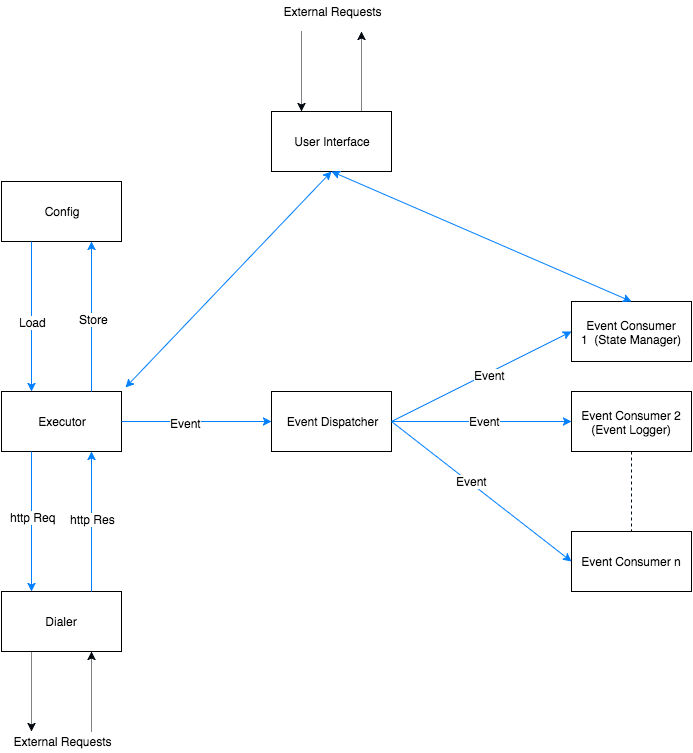

The diagram above was exported from draw.io. Its source (the exported page's mxGraphModel, read from the mxfile embedded in the PNG):
<mxGraphModel dx="798" dy="639" grid="1" gridSize="10" guides="1" tooltips="1" connect="1" arrows="1" fold="1" page="1" pageScale="1" pageWidth="850" pageHeight="1100" background="#ffffff" math="0" shadow="0">
  <root>
    <mxCell id="0" />
    <mxCell id="1" parent="0" />
    <mxCell id="6227205450192783-1" value="Config" style="whiteSpace=wrap;html=1;fillColor=none;" vertex="1" parent="1">
      <mxGeometry x="520" y="420" width="120" height="60" as="geometry" />
    </mxCell>
    <mxCell id="6227205450192783-2" value="Executor" style="whiteSpace=wrap;html=1;fillColor=none;" vertex="1" parent="1">
      <mxGeometry x="520" y="630" width="120" height="60" as="geometry" />
    </mxCell>
    <mxCell id="6227205450192783-3" value="Dialer" style="whiteSpace=wrap;html=1;fillColor=none;" vertex="1" parent="1">
      <mxGeometry x="520" y="830" width="120" height="60" as="geometry" />
    </mxCell>
    <mxCell id="6227205450192783-4" value="Event Dispatcher" style="whiteSpace=wrap;html=1;fillColor=none;" vertex="1" parent="1">
      <mxGeometry x="790" y="630" width="120" height="60" as="geometry" />
    </mxCell>
    <mxCell id="6227205450192783-5" value="Event Consumer 1&amp;nbsp;&lt;span&gt;&amp;nbsp;(State Manager)&lt;/span&gt;" style="whiteSpace=wrap;html=1;fillColor=none;" vertex="1" parent="1">
      <mxGeometry x="1090" y="540" width="120" height="60" as="geometry" />
    </mxCell>
    <mxCell id="6227205450192783-6" value="Event Consumer 2 (Event Logger)" style="whiteSpace=wrap;html=1;fillColor=none;" vertex="1" parent="1">
      <mxGeometry x="1090" y="630" width="120" height="60" as="geometry" />
    </mxCell>
    <mxCell id="6227205450192783-7" value="Event Consumer n" style="whiteSpace=wrap;html=1;fillColor=none;" vertex="1" parent="1">
      <mxGeometry x="1090" y="770" width="120" height="60" as="geometry" />
    </mxCell>
    <mxCell id="6227205450192783-8" value="" style="endArrow=classic;html=1;strokeColor=#007FFF;entryX=0.25;entryY=0;exitX=0.25;exitY=1;" edge="1" parent="1" source="6227205450192783-1" target="6227205450192783-2">
      <mxGeometry width="50" height="50" relative="1" as="geometry">
        <mxPoint x="530" y="590" as="sourcePoint" />
        <mxPoint x="580" y="540" as="targetPoint" />
      </mxGeometry>
    </mxCell>
    <mxCell id="6227205450192783-17" value="Load" style="text;html=1;resizable=0;points=[];align=center;verticalAlign=middle;labelBackgroundColor=#ffffff;" vertex="1" connectable="0" parent="6227205450192783-8">
      <mxGeometry x="0.0739" y="1" relative="1" as="geometry">
        <mxPoint x="-1" y="-1" as="offset" />
      </mxGeometry>
    </mxCell>
    <mxCell id="6227205450192783-9" value="" style="endArrow=classic;html=1;strokeColor=#007FFF;entryX=0.25;entryY=0;exitX=0.25;exitY=1;" edge="1" parent="1" source="6227205450192783-2" target="6227205450192783-3">
      <mxGeometry x="579" y="690" width="50" height="50" as="geometry">
        <mxPoint x="579" y="690" as="sourcePoint" />
        <mxPoint x="579" y="840" as="targetPoint" />
      </mxGeometry>
    </mxCell>
    <mxCell id="6227205450192783-19" value="http Req" style="text;html=1;resizable=0;points=[];align=center;verticalAlign=middle;labelBackgroundColor=#ffffff;" vertex="1" connectable="0" parent="6227205450192783-9">
      <mxGeometry relative="1" as="geometry">
        <mxPoint x="1" y="-5" as="offset" />
      </mxGeometry>
    </mxCell>
    <mxCell id="6227205450192783-10" value="" style="endArrow=classic;html=1;strokeColor=#007FFF;entryX=0.75;entryY=1;exitX=0.75;exitY=0;" edge="1" parent="1" source="6227205450192783-3" target="6227205450192783-2">
      <mxGeometry width="50" height="50" relative="1" as="geometry">
        <mxPoint x="580" y="790" as="sourcePoint" />
        <mxPoint x="630" y="740" as="targetPoint" />
      </mxGeometry>
    </mxCell>
    <mxCell id="6227205450192783-20" value="http Res" style="text;html=1;resizable=0;points=[];align=center;verticalAlign=middle;labelBackgroundColor=#ffffff;" vertex="1" connectable="0" parent="6227205450192783-10">
      <mxGeometry x="0.0494" y="-1" relative="1" as="geometry">
        <mxPoint as="offset" />
      </mxGeometry>
    </mxCell>
    <mxCell id="6227205450192783-11" value="" style="endArrow=classic;html=1;strokeColor=#007FFF;entryX=0;entryY=0.5;exitX=1;exitY=0.5;" edge="1" parent="1" source="6227205450192783-2" target="6227205450192783-4">
      <mxGeometry width="50" height="50" relative="1" as="geometry">
        <mxPoint x="690" y="660" as="sourcePoint" />
        <mxPoint x="740" y="610" as="targetPoint" />
      </mxGeometry>
    </mxCell>
    <mxCell id="6227205450192783-21" value="Event" style="text;html=1;resizable=0;points=[];align=center;verticalAlign=middle;labelBackgroundColor=#ffffff;" vertex="1" connectable="0" parent="6227205450192783-11">
      <mxGeometry x="-0.1527" y="-1" relative="1" as="geometry">
        <mxPoint as="offset" />
      </mxGeometry>
    </mxCell>
    <mxCell id="6227205450192783-12" value="" style="endArrow=classic;html=1;strokeColor=#007FFF;entryX=0;entryY=0.5;exitX=1;exitY=0.5;" edge="1" parent="1" source="6227205450192783-4" target="6227205450192783-5">
      <mxGeometry width="50" height="50" relative="1" as="geometry">
        <mxPoint x="940" y="650" as="sourcePoint" />
        <mxPoint x="1020" y="660" as="targetPoint" />
      </mxGeometry>
    </mxCell>
    <mxCell id="6227205450192783-22" value="Event" style="text;html=1;resizable=0;points=[];align=center;verticalAlign=middle;labelBackgroundColor=#ffffff;" vertex="1" connectable="0" parent="6227205450192783-12">
      <mxGeometry x="0.0869" y="-2" relative="1" as="geometry">
        <mxPoint as="offset" />
      </mxGeometry>
    </mxCell>
    <mxCell id="6227205450192783-13" value="" style="endArrow=classic;html=1;strokeColor=#007FFF;entryX=0;entryY=0.5;exitX=1;exitY=0.5;" edge="1" parent="1" source="6227205450192783-4" target="6227205450192783-6">
      <mxGeometry width="50" height="50" relative="1" as="geometry">
        <mxPoint x="970" y="690" as="sourcePoint" />
        <mxPoint x="1020" y="640" as="targetPoint" />
      </mxGeometry>
    </mxCell>
    <mxCell id="6227205450192783-23" value="Event" style="text;html=1;resizable=0;points=[];align=center;verticalAlign=middle;labelBackgroundColor=#ffffff;" vertex="1" connectable="0" parent="6227205450192783-13">
      <mxGeometry x="0.028" y="1" relative="1" as="geometry">
        <mxPoint as="offset" />
      </mxGeometry>
    </mxCell>
    <mxCell id="6227205450192783-14" value="" style="endArrow=none;html=1;strokeColor=#000D19;entryX=0.5;entryY=0;exitX=0.5;exitY=1;dashed=1;endFill=0;" edge="1" parent="1" source="6227205450192783-6" target="6227205450192783-7">
      <mxGeometry width="50" height="50" relative="1" as="geometry">
        <mxPoint x="1130" y="760" as="sourcePoint" />
        <mxPoint x="1180" y="710" as="targetPoint" />
      </mxGeometry>
    </mxCell>
    <mxCell id="6227205450192783-15" value="" style="endArrow=classic;html=1;strokeColor=#007FFF;entryX=0;entryY=0.5;exitX=1;exitY=0.5;" edge="1" parent="1" source="6227205450192783-4" target="6227205450192783-7">
      <mxGeometry x="920" y="670" width="50" height="50" as="geometry">
        <mxPoint x="920" y="670" as="sourcePoint" />
        <mxPoint x="1100" y="680" as="targetPoint" />
      </mxGeometry>
    </mxCell>
    <mxCell id="6227205450192783-24" value="Event" style="text;html=1;resizable=0;points=[];align=center;verticalAlign=middle;labelBackgroundColor=#ffffff;" vertex="1" connectable="0" parent="6227205450192783-15">
      <mxGeometry relative="1" as="geometry">
        <mxPoint x="-10" y="-10" as="offset" />
      </mxGeometry>
    </mxCell>
    <mxCell id="6227205450192783-16" value="" style="endArrow=classic;html=1;strokeColor=#007FFF;entryX=0.75;entryY=1;exitX=0.75;exitY=0;" edge="1" parent="1" source="6227205450192783-2" target="6227205450192783-1">
      <mxGeometry x="560" y="490" width="50" height="50" as="geometry">
        <mxPoint x="560" y="490" as="sourcePoint" />
        <mxPoint x="560" y="640" as="targetPoint" />
      </mxGeometry>
    </mxCell>
    <mxCell id="6227205450192783-18" value="Store" style="text;html=1;resizable=0;points=[];align=center;verticalAlign=middle;labelBackgroundColor=#ffffff;" vertex="1" connectable="0" parent="6227205450192783-16">
      <mxGeometry relative="1" as="geometry">
        <mxPoint x="2" y="2" as="offset" />
      </mxGeometry>
    </mxCell>
    <mxCell id="6227205450192783-25" value="User Interface" style="whiteSpace=wrap;html=1;fillColor=none;" vertex="1" parent="1">
      <mxGeometry x="790" y="350" width="120" height="60" as="geometry" />
    </mxCell>
    <mxCell id="6227205450192783-26" value="" style="endArrow=classic;html=1;strokeColor=#007FFF;entryX=0.5;entryY=1;startArrow=classic;startFill=1;exitX=1.03;exitY=-0.07;exitPerimeter=0;" edge="1" parent="1" source="6227205450192783-2" target="6227205450192783-25">
      <mxGeometry width="50" height="50" relative="1" as="geometry">
        <mxPoint x="650" y="620" as="sourcePoint" />
        <mxPoint x="770" y="490" as="targetPoint" />
      </mxGeometry>
    </mxCell>
    <mxCell id="6227205450192783-29" value="" style="endArrow=classic;html=1;strokeColor=#007FFF;entryX=0.5;entryY=1;startArrow=classic;startFill=1;exitX=0.5;exitY=0;" edge="1" parent="1" source="6227205450192783-5" target="6227205450192783-25">
      <mxGeometry x="654" y="420" width="50" height="50" as="geometry">
        <mxPoint x="654" y="636" as="sourcePoint" />
        <mxPoint x="860" y="420" as="targetPoint" />
      </mxGeometry>
    </mxCell>
    <mxCell id="6227205450192783-32" value="" style="endArrow=classic;html=1;strokeColor=#00060D;exitX=0.25;exitY=1;dashed=1;dashPattern=1 1;" edge="1" parent="1" source="6227205450192783-3">
      <mxGeometry width="50" height="50" relative="1" as="geometry">
        <mxPoint x="540" y="1010" as="sourcePoint" />
        <mxPoint x="550" y="970" as="targetPoint" />
      </mxGeometry>
    </mxCell>
    <mxCell id="6227205450192783-33" value="" style="endArrow=classic;html=1;strokeColor=#00060D;dashed=1;dashPattern=1 1;entryX=0.75;entryY=1;" edge="1" parent="1" target="6227205450192783-3">
      <mxGeometry x="560" y="900" width="50" height="50" as="geometry">
        <mxPoint x="610" y="970" as="sourcePoint" />
        <mxPoint x="560" y="980" as="targetPoint" />
      </mxGeometry>
    </mxCell>
    <mxCell id="6227205450192783-34" value="" style="endArrow=classic;html=1;strokeColor=#00060D;exitX=0.25;exitY=1;dashed=1;dashPattern=1 1;" edge="1" parent="1">
      <mxGeometry x="820" y="270" width="50" height="50" as="geometry">
        <mxPoint x="820" y="270" as="sourcePoint" />
        <mxPoint x="820" y="350" as="targetPoint" />
      </mxGeometry>
    </mxCell>
    <mxCell id="6227205450192783-35" value="" style="endArrow=classic;html=1;strokeColor=#00060D;dashed=1;dashPattern=1 1;entryX=0.75;entryY=1;" edge="1" parent="1">
      <mxGeometry x="830" y="280" width="50" height="50" as="geometry">
        <mxPoint x="880" y="350" as="sourcePoint" />
        <mxPoint x="880" y="270" as="targetPoint" />
      </mxGeometry>
    </mxCell>
    <mxCell id="6227205450192783-36" value="External Requests" style="text;html=1;strokeColor=none;fillColor=none;align=center;verticalAlign=middle;whiteSpace=wrap;" vertex="1" parent="1">
      <mxGeometry x="795" y="240" width="110" height="20" as="geometry" />
    </mxCell>
    <mxCell id="6227205450192783-37" value="External Requests" style="text;html=1;strokeColor=none;fillColor=none;align=center;verticalAlign=middle;whiteSpace=wrap;" vertex="1" parent="1">
      <mxGeometry x="525" y="970" width="110" height="20" as="geometry" />
    </mxCell>
  </root>
</mxGraphModel>